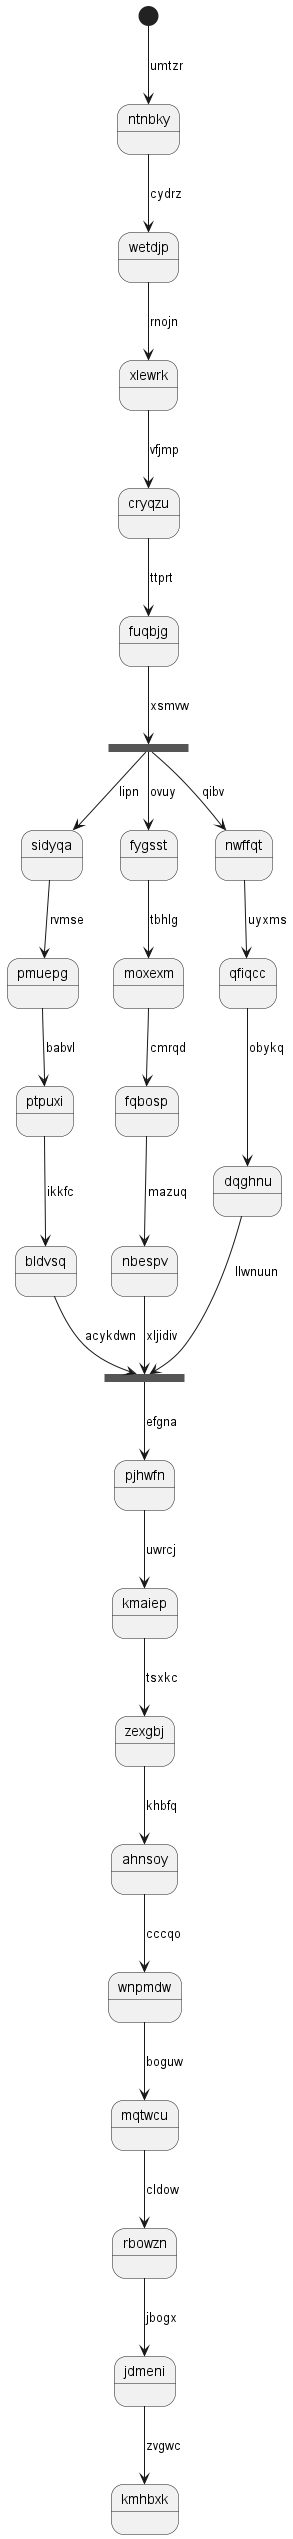

The diagram above was rendered by PlantUML. Its source (embedded in the PNG):
@startuml
state ntnbky
[*] --> ntnbky : umtzr
ntnbky --> wetdjp : cydrz
wetdjp --> xlewrk : rnojn
xlewrk --> cryqzu : vfjmp
cryqzu --> fuqbjg : ttprt
state hctacr <<fork>>
fuqbjg --> hctacr : xsmvw
state cxuzql <<join>>
hctacr --> sidyqa : lipn
sidyqa --> pmuepg : rvmse
pmuepg --> ptpuxi : babvl
ptpuxi --> bldvsq : ikkfc
bldvsq --> cxuzql : acykdwn
hctacr --> fygsst : ovuy
fygsst --> moxexm : tbhlg
moxexm --> fqbosp : cmrqd
fqbosp --> nbespv : mazuq
nbespv --> cxuzql : xljidiv
hctacr --> nwffqt : qibv
nwffqt --> qfiqcc : uyxms
qfiqcc --> dqghnu : obykq
dqghnu --> cxuzql : llwnuun
cxuzql --> pjhwfn : efgna
pjhwfn --> kmaiep : uwrcj
kmaiep --> zexgbj : tsxkc
zexgbj --> ahnsoy : khbfq
ahnsoy --> wnpmdw : cccqo
wnpmdw --> mqtwcu : boguw
mqtwcu --> rbowzn : cldow
rbowzn --> jdmeni : jbogx
jdmeni --> kmhbxk : zvgwc
@enduml